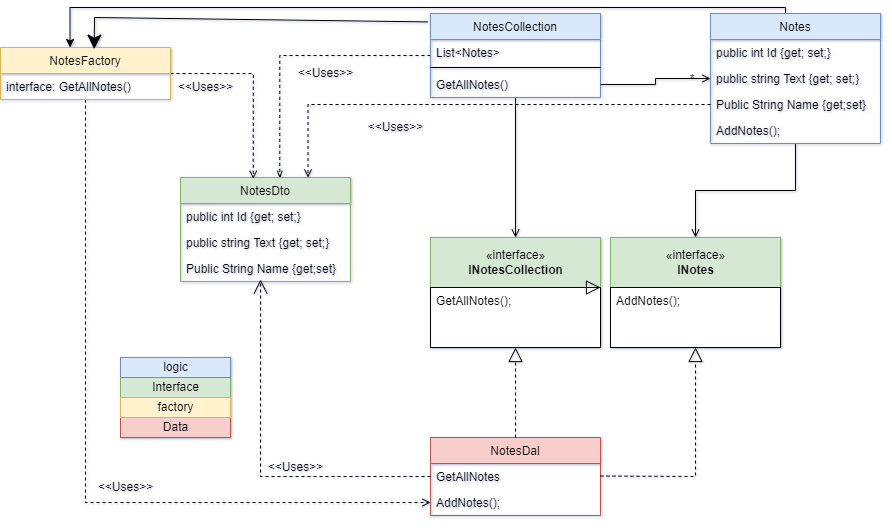

The diagram above was exported from draw.io. Its source (the exported page's mxGraphModel, read from the mxfile embedded in the PNG):
<mxGraphModel dx="2329" dy="727" grid="1" gridSize="10" guides="1" tooltips="1" connect="1" arrows="1" fold="1" page="1" pageScale="1" pageWidth="827" pageHeight="1169" math="0" shadow="0">
  <root>
    <mxCell id="WIyWlLk6GJQsqaUBKTNV-0" />
    <mxCell id="WIyWlLk6GJQsqaUBKTNV-1" parent="WIyWlLk6GJQsqaUBKTNV-0" />
    <mxCell id="HQD8jJHBmpvwJQBnQCnQ-52" style="edgeStyle=orthogonalEdgeStyle;rounded=0;orthogonalLoop=1;jettySize=auto;html=1;endArrow=open;endFill=0;" parent="WIyWlLk6GJQsqaUBKTNV-1" source="HQD8jJHBmpvwJQBnQCnQ-24" target="HQD8jJHBmpvwJQBnQCnQ-42" edge="1">
      <mxGeometry relative="1" as="geometry" />
    </mxCell>
    <mxCell id="HQD8jJHBmpvwJQBnQCnQ-74" style="edgeStyle=orthogonalEdgeStyle;rounded=0;orthogonalLoop=1;jettySize=auto;html=1;entryX=0.409;entryY=0;entryDx=0;entryDy=0;entryPerimeter=0;" parent="WIyWlLk6GJQsqaUBKTNV-1" source="HQD8jJHBmpvwJQBnQCnQ-24" target="HQD8jJHBmpvwJQBnQCnQ-60" edge="1">
      <mxGeometry relative="1" as="geometry">
        <Array as="points">
          <mxPoint x="595" y="210" />
          <mxPoint x="-120" y="210" />
        </Array>
      </mxGeometry>
    </mxCell>
    <mxCell id="HQD8jJHBmpvwJQBnQCnQ-24" value="Notes" style="swimlane;fontStyle=0;childLayout=stackLayout;horizontal=1;startSize=26;fillColor=#dae8fc;horizontalStack=0;resizeParent=1;resizeParentMax=0;resizeLast=0;collapsible=1;marginBottom=0;strokeColor=#6c8ebf;" parent="WIyWlLk6GJQsqaUBKTNV-1" vertex="1">
      <mxGeometry x="520" y="216" width="170" height="130" as="geometry" />
    </mxCell>
    <mxCell id="HQD8jJHBmpvwJQBnQCnQ-25" value="public int Id {get; set;}" style="text;strokeColor=none;fillColor=none;align=left;verticalAlign=top;spacingLeft=4;spacingRight=4;overflow=hidden;rotatable=0;points=[[0,0.5],[1,0.5]];portConstraint=eastwest;" parent="HQD8jJHBmpvwJQBnQCnQ-24" vertex="1">
      <mxGeometry y="26" width="170" height="26" as="geometry" />
    </mxCell>
    <mxCell id="HQD8jJHBmpvwJQBnQCnQ-26" value="public string Text {get; set;}" style="text;strokeColor=none;fillColor=none;align=left;verticalAlign=top;spacingLeft=4;spacingRight=4;overflow=hidden;rotatable=0;points=[[0,0.5],[1,0.5]];portConstraint=eastwest;" parent="HQD8jJHBmpvwJQBnQCnQ-24" vertex="1">
      <mxGeometry y="52" width="170" height="26" as="geometry" />
    </mxCell>
    <mxCell id="HQD8jJHBmpvwJQBnQCnQ-27" value="Public String Name {get;set}" style="text;strokeColor=none;fillColor=none;align=left;verticalAlign=top;spacingLeft=4;spacingRight=4;overflow=hidden;rotatable=0;points=[[0,0.5],[1,0.5]];portConstraint=eastwest;" parent="HQD8jJHBmpvwJQBnQCnQ-24" vertex="1">
      <mxGeometry y="78" width="170" height="26" as="geometry" />
    </mxCell>
    <mxCell id="oTGllgG92uXv0iIPnJ-q-37" value="AddNotes();" style="text;strokeColor=none;fillColor=none;align=left;verticalAlign=top;spacingLeft=4;spacingRight=4;overflow=hidden;rotatable=0;points=[[0,0.5],[1,0.5]];portConstraint=eastwest;" parent="HQD8jJHBmpvwJQBnQCnQ-24" vertex="1">
      <mxGeometry y="104" width="170" height="26" as="geometry" />
    </mxCell>
    <mxCell id="HQD8jJHBmpvwJQBnQCnQ-50" style="edgeStyle=orthogonalEdgeStyle;rounded=0;orthogonalLoop=1;jettySize=auto;html=1;entryX=0.5;entryY=0;entryDx=0;entryDy=0;endArrow=open;endFill=0;" parent="WIyWlLk6GJQsqaUBKTNV-1" source="HQD8jJHBmpvwJQBnQCnQ-29" target="HQD8jJHBmpvwJQBnQCnQ-41" edge="1">
      <mxGeometry relative="1" as="geometry">
        <Array as="points">
          <mxPoint x="325" y="290" />
        </Array>
      </mxGeometry>
    </mxCell>
    <mxCell id="oTGllgG92uXv0iIPnJ-q-14" style="edgeStyle=orthogonalEdgeStyle;rounded=0;orthogonalLoop=1;jettySize=auto;html=1;entryX=0.584;entryY=0.012;entryDx=0;entryDy=0;entryPerimeter=0;dashed=1;endArrow=openThin;endFill=0;" parent="WIyWlLk6GJQsqaUBKTNV-1" source="HQD8jJHBmpvwJQBnQCnQ-29" target="HQD8jJHBmpvwJQBnQCnQ-53" edge="1">
      <mxGeometry relative="1" as="geometry" />
    </mxCell>
    <mxCell id="HQD8jJHBmpvwJQBnQCnQ-29" value="NotesCollection" style="swimlane;fontStyle=0;childLayout=stackLayout;horizontal=1;startSize=26;fillColor=#dae8fc;horizontalStack=0;resizeParent=1;resizeParentMax=0;resizeLast=0;collapsible=1;marginBottom=0;strokeColor=#6c8ebf;" parent="WIyWlLk6GJQsqaUBKTNV-1" vertex="1">
      <mxGeometry x="240" y="216" width="170" height="84" as="geometry" />
    </mxCell>
    <mxCell id="HQD8jJHBmpvwJQBnQCnQ-30" value="List&lt;Notes&gt;" style="text;strokeColor=none;fillColor=none;align=left;verticalAlign=top;spacingLeft=4;spacingRight=4;overflow=hidden;rotatable=0;points=[[0,0.5],[1,0.5]];portConstraint=eastwest;" parent="HQD8jJHBmpvwJQBnQCnQ-29" vertex="1">
      <mxGeometry y="26" width="170" height="24" as="geometry" />
    </mxCell>
    <mxCell id="oTGllgG92uXv0iIPnJ-q-34" value="" style="line;strokeWidth=1;fillColor=none;align=left;verticalAlign=middle;spacingTop=-1;spacingLeft=3;spacingRight=3;rotatable=0;labelPosition=right;points=[];portConstraint=eastwest;" parent="HQD8jJHBmpvwJQBnQCnQ-29" vertex="1">
      <mxGeometry y="50" width="170" height="8" as="geometry" />
    </mxCell>
    <mxCell id="oTGllgG92uXv0iIPnJ-q-31" value="GetAllNotes()" style="text;strokeColor=none;fillColor=none;align=left;verticalAlign=top;spacingLeft=4;spacingRight=4;overflow=hidden;rotatable=0;points=[[0,0.5],[1,0.5]];portConstraint=eastwest;" parent="HQD8jJHBmpvwJQBnQCnQ-29" vertex="1">
      <mxGeometry y="58" width="170" height="26" as="geometry" />
    </mxCell>
    <mxCell id="HQD8jJHBmpvwJQBnQCnQ-31" value="NotesDal" style="swimlane;fontStyle=0;childLayout=stackLayout;horizontal=1;startSize=26;fillColor=#f8cecc;horizontalStack=0;resizeParent=1;resizeParentMax=0;resizeLast=0;collapsible=1;marginBottom=0;strokeColor=#b85450;" parent="WIyWlLk6GJQsqaUBKTNV-1" vertex="1">
      <mxGeometry x="240" y="640" width="170" height="78" as="geometry" />
    </mxCell>
    <mxCell id="HQD8jJHBmpvwJQBnQCnQ-32" value="GetAllNotes&#10;" style="text;strokeColor=none;fillColor=none;align=left;verticalAlign=top;spacingLeft=4;spacingRight=4;overflow=hidden;rotatable=0;points=[[0,0.5],[1,0.5]];portConstraint=eastwest;" parent="HQD8jJHBmpvwJQBnQCnQ-31" vertex="1">
      <mxGeometry y="26" width="170" height="26" as="geometry" />
    </mxCell>
    <mxCell id="HQD8jJHBmpvwJQBnQCnQ-47" value="AddNotes();" style="text;strokeColor=none;fillColor=none;align=left;verticalAlign=top;spacingLeft=4;spacingRight=4;overflow=hidden;rotatable=0;points=[[0,0.5],[1,0.5]];portConstraint=eastwest;" parent="HQD8jJHBmpvwJQBnQCnQ-31" vertex="1">
      <mxGeometry y="52" width="170" height="26" as="geometry" />
    </mxCell>
    <mxCell id="HQD8jJHBmpvwJQBnQCnQ-41" value="«interface»&lt;br&gt;&lt;b&gt;INotesCollection&lt;/b&gt;" style="html=1;fillColor=#d5e8d4;strokeColor=#82b366;" parent="WIyWlLk6GJQsqaUBKTNV-1" vertex="1">
      <mxGeometry x="240" y="440" width="170" height="50" as="geometry" />
    </mxCell>
    <mxCell id="HQD8jJHBmpvwJQBnQCnQ-42" value="«interface»&lt;br&gt;&lt;b&gt;INotes&lt;/b&gt;" style="html=1;fillColor=#d5e8d4;strokeColor=#82b366;" parent="WIyWlLk6GJQsqaUBKTNV-1" vertex="1">
      <mxGeometry x="420" y="440" width="170" height="50" as="geometry" />
    </mxCell>
    <mxCell id="HQD8jJHBmpvwJQBnQCnQ-43" value="" style="rounded=0;whiteSpace=wrap;html=1;" parent="WIyWlLk6GJQsqaUBKTNV-1" vertex="1">
      <mxGeometry x="240" y="490" width="170" height="60" as="geometry" />
    </mxCell>
    <mxCell id="HQD8jJHBmpvwJQBnQCnQ-44" value="GetAllNotes();" style="text;strokeColor=none;fillColor=none;align=left;verticalAlign=top;spacingLeft=4;spacingRight=4;overflow=hidden;rotatable=0;points=[[0,0.5],[1,0.5]];portConstraint=eastwest;" parent="WIyWlLk6GJQsqaUBKTNV-1" vertex="1">
      <mxGeometry x="240" y="490" width="100" height="26" as="geometry" />
    </mxCell>
    <mxCell id="HQD8jJHBmpvwJQBnQCnQ-45" value="" style="rounded=0;whiteSpace=wrap;html=1;" parent="WIyWlLk6GJQsqaUBKTNV-1" vertex="1">
      <mxGeometry x="420" y="490" width="170" height="60" as="geometry" />
    </mxCell>
    <mxCell id="HQD8jJHBmpvwJQBnQCnQ-46" value="AddNotes();" style="text;strokeColor=none;fillColor=none;align=left;verticalAlign=top;spacingLeft=4;spacingRight=4;overflow=hidden;rotatable=0;points=[[0,0.5],[1,0.5]];portConstraint=eastwest;" parent="WIyWlLk6GJQsqaUBKTNV-1" vertex="1">
      <mxGeometry x="420" y="490" width="100" height="26" as="geometry" />
    </mxCell>
    <mxCell id="HQD8jJHBmpvwJQBnQCnQ-53" value="NotesDto" style="swimlane;fontStyle=0;childLayout=stackLayout;horizontal=1;startSize=26;fillColor=#d5e8d4;horizontalStack=0;resizeParent=1;resizeParentMax=0;resizeLast=0;collapsible=1;marginBottom=0;strokeColor=#82b366;" parent="WIyWlLk6GJQsqaUBKTNV-1" vertex="1">
      <mxGeometry x="-10" y="380" width="170" height="104" as="geometry" />
    </mxCell>
    <mxCell id="HQD8jJHBmpvwJQBnQCnQ-54" value="public int Id {get; set;}" style="text;strokeColor=none;fillColor=none;align=left;verticalAlign=top;spacingLeft=4;spacingRight=4;overflow=hidden;rotatable=0;points=[[0,0.5],[1,0.5]];portConstraint=eastwest;" parent="HQD8jJHBmpvwJQBnQCnQ-53" vertex="1">
      <mxGeometry y="26" width="170" height="26" as="geometry" />
    </mxCell>
    <mxCell id="HQD8jJHBmpvwJQBnQCnQ-55" value="public string Text {get; set;}" style="text;strokeColor=none;fillColor=none;align=left;verticalAlign=top;spacingLeft=4;spacingRight=4;overflow=hidden;rotatable=0;points=[[0,0.5],[1,0.5]];portConstraint=eastwest;" parent="HQD8jJHBmpvwJQBnQCnQ-53" vertex="1">
      <mxGeometry y="52" width="170" height="26" as="geometry" />
    </mxCell>
    <mxCell id="HQD8jJHBmpvwJQBnQCnQ-56" value="Public String Name {get;set}" style="text;strokeColor=none;fillColor=none;align=left;verticalAlign=top;spacingLeft=4;spacingRight=4;overflow=hidden;rotatable=0;points=[[0,0.5],[1,0.5]];portConstraint=eastwest;" parent="HQD8jJHBmpvwJQBnQCnQ-53" vertex="1">
      <mxGeometry y="78" width="170" height="26" as="geometry" />
    </mxCell>
    <mxCell id="HQD8jJHBmpvwJQBnQCnQ-65" style="edgeStyle=orthogonalEdgeStyle;rounded=0;orthogonalLoop=1;jettySize=auto;html=1;entryX=0;entryY=0.5;entryDx=0;entryDy=0;endArrow=classic;endFill=1;strokeColor=none;" parent="WIyWlLk6GJQsqaUBKTNV-1" source="HQD8jJHBmpvwJQBnQCnQ-60" target="HQD8jJHBmpvwJQBnQCnQ-32" edge="1">
      <mxGeometry relative="1" as="geometry" />
    </mxCell>
    <mxCell id="HQD8jJHBmpvwJQBnQCnQ-75" style="edgeStyle=orthogonalEdgeStyle;rounded=0;orthogonalLoop=1;jettySize=auto;html=1;entryX=0.428;entryY=0.012;entryDx=0;entryDy=0;entryPerimeter=0;dashed=1;endArrow=open;endFill=0;" parent="WIyWlLk6GJQsqaUBKTNV-1" source="HQD8jJHBmpvwJQBnQCnQ-60" target="HQD8jJHBmpvwJQBnQCnQ-53" edge="1">
      <mxGeometry relative="1" as="geometry" />
    </mxCell>
    <mxCell id="oTGllgG92uXv0iIPnJ-q-23" style="edgeStyle=orthogonalEdgeStyle;rounded=0;orthogonalLoop=1;jettySize=auto;html=1;entryX=0;entryY=0.5;entryDx=0;entryDy=0;dashed=1;endArrow=open;endFill=0;" parent="WIyWlLk6GJQsqaUBKTNV-1" source="HQD8jJHBmpvwJQBnQCnQ-60" target="HQD8jJHBmpvwJQBnQCnQ-47" edge="1">
      <mxGeometry relative="1" as="geometry" />
    </mxCell>
    <mxCell id="HQD8jJHBmpvwJQBnQCnQ-60" value="NotesFactory" style="swimlane;fontStyle=0;childLayout=stackLayout;horizontal=1;startSize=26;fillColor=#fff2cc;horizontalStack=0;resizeParent=1;resizeParentMax=0;resizeLast=0;collapsible=1;marginBottom=0;strokeColor=#d6b656;" parent="WIyWlLk6GJQsqaUBKTNV-1" vertex="1">
      <mxGeometry x="-190" y="250" width="170" height="52" as="geometry" />
    </mxCell>
    <mxCell id="HQD8jJHBmpvwJQBnQCnQ-61" value="interface: GetAllNotes()" style="text;strokeColor=none;fillColor=none;align=left;verticalAlign=top;spacingLeft=4;spacingRight=4;overflow=hidden;rotatable=0;points=[[0,0.5],[1,0.5]];portConstraint=eastwest;" parent="HQD8jJHBmpvwJQBnQCnQ-60" vertex="1">
      <mxGeometry y="26" width="170" height="26" as="geometry" />
    </mxCell>
    <mxCell id="HQD8jJHBmpvwJQBnQCnQ-76" value="Data" style="html=1;fillColor=#f8cecc;strokeColor=#b85450;" parent="WIyWlLk6GJQsqaUBKTNV-1" vertex="1">
      <mxGeometry x="-70" y="620" width="110" height="20" as="geometry" />
    </mxCell>
    <mxCell id="HQD8jJHBmpvwJQBnQCnQ-77" value="Interface" style="html=1;fillColor=#d5e8d4;strokeColor=#82b366;" parent="WIyWlLk6GJQsqaUBKTNV-1" vertex="1">
      <mxGeometry x="-70" y="580" width="110" height="20" as="geometry" />
    </mxCell>
    <mxCell id="HQD8jJHBmpvwJQBnQCnQ-78" value="factory" style="html=1;fillColor=#fff2cc;strokeColor=#d6b656;" parent="WIyWlLk6GJQsqaUBKTNV-1" vertex="1">
      <mxGeometry x="-70" y="600" width="110" height="20" as="geometry" />
    </mxCell>
    <mxCell id="HQD8jJHBmpvwJQBnQCnQ-79" value="logic" style="html=1;fillColor=#dae8fc;strokeColor=#6c8ebf;" parent="WIyWlLk6GJQsqaUBKTNV-1" vertex="1">
      <mxGeometry x="-70" y="560" width="110" height="20" as="geometry" />
    </mxCell>
    <mxCell id="oTGllgG92uXv0iIPnJ-q-4" value="" style="endArrow=block;dashed=1;endFill=0;endSize=12;html=1;rounded=0;" parent="WIyWlLk6GJQsqaUBKTNV-1" edge="1">
      <mxGeometry width="160" relative="1" as="geometry">
        <mxPoint x="250" y="490" as="sourcePoint" />
        <mxPoint x="410" y="490" as="targetPoint" />
      </mxGeometry>
    </mxCell>
    <mxCell id="oTGllgG92uXv0iIPnJ-q-5" value="" style="endArrow=block;dashed=1;endFill=0;endSize=12;html=1;rounded=0;entryX=0.5;entryY=1;entryDx=0;entryDy=0;exitX=0.5;exitY=0;exitDx=0;exitDy=0;" parent="WIyWlLk6GJQsqaUBKTNV-1" source="HQD8jJHBmpvwJQBnQCnQ-31" target="HQD8jJHBmpvwJQBnQCnQ-43" edge="1">
      <mxGeometry width="160" relative="1" as="geometry">
        <mxPoint x="230" y="609.5" as="sourcePoint" />
        <mxPoint x="390" y="609.5" as="targetPoint" />
      </mxGeometry>
    </mxCell>
    <mxCell id="oTGllgG92uXv0iIPnJ-q-6" value="" style="endArrow=block;dashed=1;endFill=0;endSize=12;html=1;rounded=0;entryX=0.5;entryY=1;entryDx=0;entryDy=0;" parent="WIyWlLk6GJQsqaUBKTNV-1" target="HQD8jJHBmpvwJQBnQCnQ-45" edge="1">
      <mxGeometry width="160" relative="1" as="geometry">
        <mxPoint x="410" y="678.5" as="sourcePoint" />
        <mxPoint x="570" y="678.5" as="targetPoint" />
        <Array as="points">
          <mxPoint x="505" y="679" />
        </Array>
      </mxGeometry>
    </mxCell>
    <mxCell id="oTGllgG92uXv0iIPnJ-q-8" value="" style="endArrow=open;endFill=1;endSize=12;html=1;rounded=0;entryX=0.471;entryY=0.923;entryDx=0;entryDy=0;entryPerimeter=0;exitX=0;exitY=0.5;exitDx=0;exitDy=0;dashed=1;" parent="WIyWlLk6GJQsqaUBKTNV-1" source="HQD8jJHBmpvwJQBnQCnQ-32" target="HQD8jJHBmpvwJQBnQCnQ-56" edge="1">
      <mxGeometry width="160" relative="1" as="geometry">
        <mxPoint x="30" y="550" as="sourcePoint" />
        <mxPoint x="190" y="550" as="targetPoint" />
        <Array as="points">
          <mxPoint x="70" y="679" />
        </Array>
      </mxGeometry>
    </mxCell>
    <mxCell id="oTGllgG92uXv0iIPnJ-q-9" value="&amp;lt;&amp;lt;Uses&amp;gt;&amp;gt;" style="text;html=1;align=center;verticalAlign=middle;resizable=0;points=[];autosize=1;strokeColor=none;fillColor=none;" parent="WIyWlLk6GJQsqaUBKTNV-1" vertex="1">
      <mxGeometry x="70" y="660" width="70" height="20" as="geometry" />
    </mxCell>
    <mxCell id="oTGllgG92uXv0iIPnJ-q-13" style="edgeStyle=orthogonalEdgeStyle;rounded=0;orthogonalLoop=1;jettySize=auto;html=1;entryX=0.75;entryY=0;entryDx=0;entryDy=0;dashed=1;endArrow=open;endFill=0;" parent="WIyWlLk6GJQsqaUBKTNV-1" source="HQD8jJHBmpvwJQBnQCnQ-27" target="HQD8jJHBmpvwJQBnQCnQ-53" edge="1">
      <mxGeometry relative="1" as="geometry" />
    </mxCell>
    <mxCell id="oTGllgG92uXv0iIPnJ-q-15" value="&amp;lt;&amp;lt;Uses&amp;gt;&amp;gt;" style="text;html=1;align=center;verticalAlign=middle;resizable=0;points=[];autosize=1;strokeColor=none;fillColor=none;" parent="WIyWlLk6GJQsqaUBKTNV-1" vertex="1">
      <mxGeometry x="170" y="320" width="70" height="20" as="geometry" />
    </mxCell>
    <mxCell id="oTGllgG92uXv0iIPnJ-q-19" value="&amp;lt;&amp;lt;Uses&amp;gt;&amp;gt;" style="text;html=1;align=center;verticalAlign=middle;resizable=0;points=[];autosize=1;strokeColor=none;fillColor=none;" parent="WIyWlLk6GJQsqaUBKTNV-1" vertex="1">
      <mxGeometry x="100" y="266" width="70" height="20" as="geometry" />
    </mxCell>
    <mxCell id="oTGllgG92uXv0iIPnJ-q-20" value="&amp;nbsp;*" style="text;html=1;align=center;verticalAlign=middle;resizable=0;points=[];autosize=1;strokeColor=none;fillColor=none;" parent="WIyWlLk6GJQsqaUBKTNV-1" vertex="1">
      <mxGeometry x="490" y="272" width="20" height="20" as="geometry" />
    </mxCell>
    <mxCell id="oTGllgG92uXv0iIPnJ-q-24" value="&amp;lt;&amp;lt;Uses&amp;gt;&amp;gt;" style="text;html=1;align=center;verticalAlign=middle;resizable=0;points=[];autosize=1;strokeColor=none;fillColor=none;" parent="WIyWlLk6GJQsqaUBKTNV-1" vertex="1">
      <mxGeometry x="-100" y="680" width="70" height="20" as="geometry" />
    </mxCell>
    <mxCell id="oTGllgG92uXv0iIPnJ-q-29" value="&amp;lt;&amp;lt;Uses&amp;gt;&amp;gt;" style="text;html=1;align=center;verticalAlign=middle;resizable=0;points=[];autosize=1;strokeColor=none;fillColor=none;" parent="WIyWlLk6GJQsqaUBKTNV-1" vertex="1">
      <mxGeometry x="-20" y="280" width="70" height="20" as="geometry" />
    </mxCell>
    <mxCell id="oTGllgG92uXv0iIPnJ-q-35" style="edgeStyle=orthogonalEdgeStyle;rounded=0;orthogonalLoop=1;jettySize=auto;html=1;endArrow=open;endFill=0;" parent="WIyWlLk6GJQsqaUBKTNV-1" source="oTGllgG92uXv0iIPnJ-q-31" target="HQD8jJHBmpvwJQBnQCnQ-26" edge="1">
      <mxGeometry relative="1" as="geometry" />
    </mxCell>
    <mxCell id="oTGllgG92uXv0iIPnJ-q-40" value="" style="endArrow=classic;endFill=1;endSize=12;html=1;rounded=0;entryX=0.551;entryY=0.031;entryDx=0;entryDy=0;entryPerimeter=0;exitX=-0.016;exitY=0.1;exitDx=0;exitDy=0;exitPerimeter=0;" parent="WIyWlLk6GJQsqaUBKTNV-1" source="HQD8jJHBmpvwJQBnQCnQ-29" target="HQD8jJHBmpvwJQBnQCnQ-60" edge="1">
      <mxGeometry width="160" relative="1" as="geometry">
        <mxPoint y="230" as="sourcePoint" />
        <mxPoint x="160" y="230" as="targetPoint" />
        <Array as="points">
          <mxPoint x="-96" y="220" />
        </Array>
      </mxGeometry>
    </mxCell>
  </root>
</mxGraphModel>